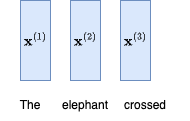

The diagram above was exported from draw.io. Its source (the exported page's mxGraphModel, read from the mxfile embedded in the PNG):
<mxGraphModel dx="1026" dy="691" grid="1" gridSize="10" guides="1" tooltips="1" connect="1" arrows="1" fold="1" page="1" pageScale="1" pageWidth="850" pageHeight="1100" math="1" shadow="0">
  <root>
    <mxCell id="0" />
    <mxCell id="1" parent="0" />
    <mxCell id="6wo0XeNJNrq1asaHuM0A-1" value="$$\mathbf{x}^{(1)}$$" style="rounded=0;whiteSpace=wrap;html=1;fillColor=#dae8fc;strokeColor=#6c8ebf;fontStyle=0" vertex="1" parent="1">
      <mxGeometry x="200" y="80" width="30" height="80" as="geometry" />
    </mxCell>
    <mxCell id="6wo0XeNJNrq1asaHuM0A-2" value="$$\mathbf{x}^{(2)}$$" style="rounded=0;whiteSpace=wrap;html=1;fillColor=#dae8fc;strokeColor=#6c8ebf;" vertex="1" parent="1">
      <mxGeometry x="250" y="80" width="30" height="80" as="geometry" />
    </mxCell>
    <mxCell id="6wo0XeNJNrq1asaHuM0A-3" value="$$\mathbf{x}^{(3)}$$" style="rounded=0;whiteSpace=wrap;html=1;fillColor=#dae8fc;strokeColor=#6c8ebf;" vertex="1" parent="1">
      <mxGeometry x="300" y="80" width="30" height="80" as="geometry" />
    </mxCell>
    <mxCell id="6wo0XeNJNrq1asaHuM0A-4" value="The" style="text;html=1;align=center;verticalAlign=middle;whiteSpace=wrap;rounded=0;" vertex="1" parent="1">
      <mxGeometry x="180" y="170" width="60" height="30" as="geometry" />
    </mxCell>
    <mxCell id="6wo0XeNJNrq1asaHuM0A-7" value="elephant" style="text;html=1;align=center;verticalAlign=middle;whiteSpace=wrap;rounded=0;" vertex="1" parent="1">
      <mxGeometry x="235" y="170" width="60" height="30" as="geometry" />
    </mxCell>
    <mxCell id="6wo0XeNJNrq1asaHuM0A-8" value="crossed" style="text;html=1;align=center;verticalAlign=middle;whiteSpace=wrap;rounded=0;" vertex="1" parent="1">
      <mxGeometry x="295" y="170" width="60" height="30" as="geometry" />
    </mxCell>
  </root>
</mxGraphModel>